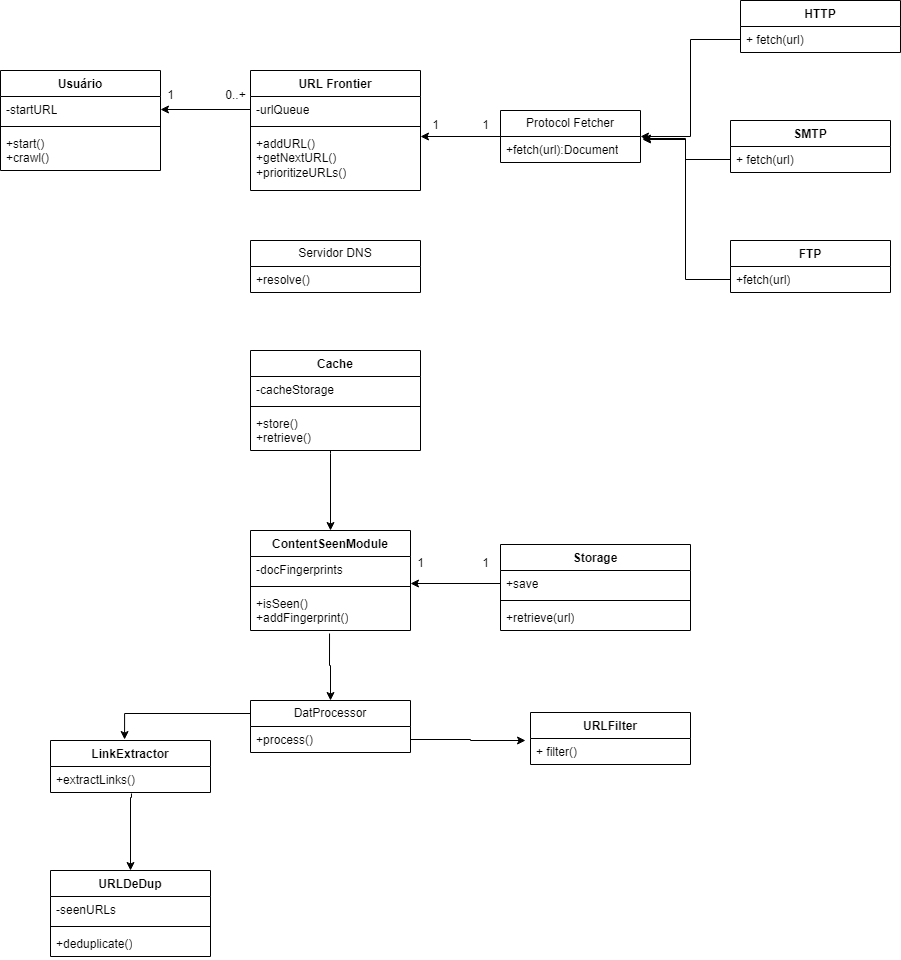

The diagram above was exported from draw.io. Its source (the exported page's mxGraphModel, read from the mxfile embedded in the PNG):
<mxGraphModel dx="1322" dy="771" grid="1" gridSize="10" guides="1" tooltips="1" connect="1" arrows="1" fold="1" page="1" pageScale="1" pageWidth="850" pageHeight="1100" math="0" shadow="0">
  <root>
    <mxCell id="0" />
    <mxCell id="1" parent="0" />
    <mxCell id="r2SIsIyJ15snJ-ib-OKO-3" value="Usuário" style="swimlane;fontStyle=1;align=center;verticalAlign=top;childLayout=stackLayout;horizontal=1;startSize=26;horizontalStack=0;resizeParent=1;resizeParentMax=0;resizeLast=0;collapsible=1;marginBottom=0;whiteSpace=wrap;html=1;" parent="1" vertex="1">
      <mxGeometry x="-160" y="450" width="160" height="100" as="geometry" />
    </mxCell>
    <mxCell id="r2SIsIyJ15snJ-ib-OKO-4" value="-startURL" style="text;strokeColor=none;fillColor=none;align=left;verticalAlign=top;spacingLeft=4;spacingRight=4;overflow=hidden;rotatable=0;points=[[0,0.5],[1,0.5]];portConstraint=eastwest;whiteSpace=wrap;html=1;" parent="r2SIsIyJ15snJ-ib-OKO-3" vertex="1">
      <mxGeometry y="26" width="160" height="26" as="geometry" />
    </mxCell>
    <mxCell id="r2SIsIyJ15snJ-ib-OKO-5" value="" style="line;strokeWidth=1;fillColor=none;align=left;verticalAlign=middle;spacingTop=-1;spacingLeft=3;spacingRight=3;rotatable=0;labelPosition=right;points=[];portConstraint=eastwest;strokeColor=inherit;" parent="r2SIsIyJ15snJ-ib-OKO-3" vertex="1">
      <mxGeometry y="52" width="160" height="8" as="geometry" />
    </mxCell>
    <mxCell id="r2SIsIyJ15snJ-ib-OKO-6" value="+start()&lt;div&gt;+crawl()&lt;/div&gt;" style="text;strokeColor=none;fillColor=none;align=left;verticalAlign=top;spacingLeft=4;spacingRight=4;overflow=hidden;rotatable=0;points=[[0,0.5],[1,0.5]];portConstraint=eastwest;whiteSpace=wrap;html=1;" parent="r2SIsIyJ15snJ-ib-OKO-3" vertex="1">
      <mxGeometry y="60" width="160" height="40" as="geometry" />
    </mxCell>
    <mxCell id="r2SIsIyJ15snJ-ib-OKO-7" value="URL Frontier" style="swimlane;fontStyle=1;align=center;verticalAlign=top;childLayout=stackLayout;horizontal=1;startSize=26;horizontalStack=0;resizeParent=1;resizeParentMax=0;resizeLast=0;collapsible=1;marginBottom=0;whiteSpace=wrap;html=1;" parent="1" vertex="1">
      <mxGeometry x="90" y="450" width="170" height="120" as="geometry" />
    </mxCell>
    <mxCell id="r2SIsIyJ15snJ-ib-OKO-8" value="-urlQueue" style="text;strokeColor=none;fillColor=none;align=left;verticalAlign=top;spacingLeft=4;spacingRight=4;overflow=hidden;rotatable=0;points=[[0,0.5],[1,0.5]];portConstraint=eastwest;whiteSpace=wrap;html=1;" parent="r2SIsIyJ15snJ-ib-OKO-7" vertex="1">
      <mxGeometry y="26" width="170" height="26" as="geometry" />
    </mxCell>
    <mxCell id="r2SIsIyJ15snJ-ib-OKO-9" value="" style="line;strokeWidth=1;fillColor=none;align=left;verticalAlign=middle;spacingTop=-1;spacingLeft=3;spacingRight=3;rotatable=0;labelPosition=right;points=[];portConstraint=eastwest;strokeColor=inherit;" parent="r2SIsIyJ15snJ-ib-OKO-7" vertex="1">
      <mxGeometry y="52" width="170" height="8" as="geometry" />
    </mxCell>
    <mxCell id="r2SIsIyJ15snJ-ib-OKO-10" value="+addURL()&lt;div&gt;+getNextURL()&lt;/div&gt;&lt;div&gt;+prioritizeURLs()&lt;/div&gt;" style="text;strokeColor=none;fillColor=none;align=left;verticalAlign=top;spacingLeft=4;spacingRight=4;overflow=hidden;rotatable=0;points=[[0,0.5],[1,0.5]];portConstraint=eastwest;whiteSpace=wrap;html=1;" parent="r2SIsIyJ15snJ-ib-OKO-7" vertex="1">
      <mxGeometry y="60" width="170" height="60" as="geometry" />
    </mxCell>
    <mxCell id="r2SIsIyJ15snJ-ib-OKO-11" value="Servidor DNS" style="swimlane;fontStyle=0;childLayout=stackLayout;horizontal=1;startSize=26;fillColor=none;horizontalStack=0;resizeParent=1;resizeParentMax=0;resizeLast=0;collapsible=1;marginBottom=0;whiteSpace=wrap;html=1;" parent="1" vertex="1">
      <mxGeometry x="90" y="620" width="170" height="52" as="geometry" />
    </mxCell>
    <mxCell id="r2SIsIyJ15snJ-ib-OKO-12" value="+resolve()" style="text;strokeColor=none;fillColor=none;align=left;verticalAlign=top;spacingLeft=4;spacingRight=4;overflow=hidden;rotatable=0;points=[[0,0.5],[1,0.5]];portConstraint=eastwest;whiteSpace=wrap;html=1;" parent="r2SIsIyJ15snJ-ib-OKO-11" vertex="1">
      <mxGeometry y="26" width="170" height="26" as="geometry" />
    </mxCell>
    <mxCell id="r2SIsIyJ15snJ-ib-OKO-15" value="URLFilter" style="swimlane;fontStyle=1;align=center;verticalAlign=top;childLayout=stackLayout;horizontal=1;startSize=26;horizontalStack=0;resizeParent=1;resizeParentMax=0;resizeLast=0;collapsible=1;marginBottom=0;whiteSpace=wrap;html=1;" parent="1" vertex="1">
      <mxGeometry x="370" y="1092" width="160" height="52" as="geometry" />
    </mxCell>
    <mxCell id="r2SIsIyJ15snJ-ib-OKO-19" value="Cache" style="swimlane;fontStyle=1;align=center;verticalAlign=top;childLayout=stackLayout;horizontal=1;startSize=26;horizontalStack=0;resizeParent=1;resizeParentMax=0;resizeLast=0;collapsible=1;marginBottom=0;whiteSpace=wrap;html=1;" parent="1" vertex="1">
      <mxGeometry x="90" y="730" width="170" height="100" as="geometry" />
    </mxCell>
    <mxCell id="r2SIsIyJ15snJ-ib-OKO-20" value="-cacheStorage" style="text;strokeColor=none;fillColor=none;align=left;verticalAlign=top;spacingLeft=4;spacingRight=4;overflow=hidden;rotatable=0;points=[[0,0.5],[1,0.5]];portConstraint=eastwest;whiteSpace=wrap;html=1;" parent="r2SIsIyJ15snJ-ib-OKO-19" vertex="1">
      <mxGeometry y="26" width="170" height="26" as="geometry" />
    </mxCell>
    <mxCell id="r2SIsIyJ15snJ-ib-OKO-21" value="" style="line;strokeWidth=1;fillColor=none;align=left;verticalAlign=middle;spacingTop=-1;spacingLeft=3;spacingRight=3;rotatable=0;labelPosition=right;points=[];portConstraint=eastwest;strokeColor=inherit;" parent="r2SIsIyJ15snJ-ib-OKO-19" vertex="1">
      <mxGeometry y="52" width="170" height="8" as="geometry" />
    </mxCell>
    <mxCell id="r2SIsIyJ15snJ-ib-OKO-22" value="+store()&lt;div&gt;+retrieve()&lt;/div&gt;" style="text;strokeColor=none;fillColor=none;align=left;verticalAlign=top;spacingLeft=4;spacingRight=4;overflow=hidden;rotatable=0;points=[[0,0.5],[1,0.5]];portConstraint=eastwest;whiteSpace=wrap;html=1;" parent="r2SIsIyJ15snJ-ib-OKO-19" vertex="1">
      <mxGeometry y="60" width="170" height="40" as="geometry" />
    </mxCell>
    <mxCell id="r2SIsIyJ15snJ-ib-OKO-27" value="Storage" style="swimlane;fontStyle=1;align=center;verticalAlign=top;childLayout=stackLayout;horizontal=1;startSize=26;horizontalStack=0;resizeParent=1;resizeParentMax=0;resizeLast=0;collapsible=1;marginBottom=0;whiteSpace=wrap;html=1;" parent="1" vertex="1">
      <mxGeometry x="340" y="924" width="190" height="86" as="geometry" />
    </mxCell>
    <mxCell id="KCuraymVWd1KRv9GwXVt-16" style="edgeStyle=orthogonalEdgeStyle;rounded=0;orthogonalLoop=1;jettySize=auto;html=1;exitX=0;exitY=0.5;exitDx=0;exitDy=0;" edge="1" parent="r2SIsIyJ15snJ-ib-OKO-27" source="r2SIsIyJ15snJ-ib-OKO-28">
      <mxGeometry relative="1" as="geometry">
        <mxPoint x="-90" y="39" as="targetPoint" />
      </mxGeometry>
    </mxCell>
    <mxCell id="r2SIsIyJ15snJ-ib-OKO-28" value="+save" style="text;strokeColor=none;fillColor=none;align=left;verticalAlign=top;spacingLeft=4;spacingRight=4;overflow=hidden;rotatable=0;points=[[0,0.5],[1,0.5]];portConstraint=eastwest;whiteSpace=wrap;html=1;" parent="r2SIsIyJ15snJ-ib-OKO-27" vertex="1">
      <mxGeometry y="26" width="190" height="26" as="geometry" />
    </mxCell>
    <mxCell id="r2SIsIyJ15snJ-ib-OKO-29" value="" style="line;strokeWidth=1;fillColor=none;align=left;verticalAlign=middle;spacingTop=-1;spacingLeft=3;spacingRight=3;rotatable=0;labelPosition=right;points=[];portConstraint=eastwest;strokeColor=inherit;" parent="r2SIsIyJ15snJ-ib-OKO-27" vertex="1">
      <mxGeometry y="52" width="190" height="8" as="geometry" />
    </mxCell>
    <mxCell id="r2SIsIyJ15snJ-ib-OKO-30" value="+retrieve(url)" style="text;strokeColor=none;fillColor=none;align=left;verticalAlign=top;spacingLeft=4;spacingRight=4;overflow=hidden;rotatable=0;points=[[0,0.5],[1,0.5]];portConstraint=eastwest;whiteSpace=wrap;html=1;" parent="r2SIsIyJ15snJ-ib-OKO-27" vertex="1">
      <mxGeometry y="60" width="190" height="26" as="geometry" />
    </mxCell>
    <mxCell id="r2SIsIyJ15snJ-ib-OKO-31" value="Protocol Fetcher" style="swimlane;fontStyle=0;childLayout=stackLayout;horizontal=1;startSize=26;fillColor=none;horizontalStack=0;resizeParent=1;resizeParentMax=0;resizeLast=0;collapsible=1;marginBottom=0;whiteSpace=wrap;html=1;" parent="1" vertex="1">
      <mxGeometry x="340" y="490" width="140" height="52" as="geometry" />
    </mxCell>
    <mxCell id="r2SIsIyJ15snJ-ib-OKO-33" value="+fetch(url):Document&lt;div&gt;&lt;br&gt;&lt;/div&gt;" style="text;strokeColor=none;fillColor=none;align=left;verticalAlign=top;spacingLeft=4;spacingRight=4;overflow=hidden;rotatable=0;points=[[0,0.5],[1,0.5]];portConstraint=eastwest;whiteSpace=wrap;html=1;" parent="r2SIsIyJ15snJ-ib-OKO-31" vertex="1">
      <mxGeometry y="26" width="140" height="26" as="geometry" />
    </mxCell>
    <mxCell id="r2SIsIyJ15snJ-ib-OKO-35" value="FTP" style="swimlane;fontStyle=1;align=center;verticalAlign=top;childLayout=stackLayout;horizontal=1;startSize=26;horizontalStack=0;resizeParent=1;resizeParentMax=0;resizeLast=0;collapsible=1;marginBottom=0;whiteSpace=wrap;html=1;" parent="1" vertex="1">
      <mxGeometry x="570" y="620" width="160" height="52" as="geometry" />
    </mxCell>
    <mxCell id="r2SIsIyJ15snJ-ib-OKO-38" value="+fetch(url)" style="text;strokeColor=none;fillColor=none;align=left;verticalAlign=top;spacingLeft=4;spacingRight=4;overflow=hidden;rotatable=0;points=[[0,0.5],[1,0.5]];portConstraint=eastwest;whiteSpace=wrap;html=1;" parent="r2SIsIyJ15snJ-ib-OKO-35" vertex="1">
      <mxGeometry y="26" width="160" height="26" as="geometry" />
    </mxCell>
    <mxCell id="r2SIsIyJ15snJ-ib-OKO-39" value="SMTP" style="swimlane;fontStyle=1;align=center;verticalAlign=top;childLayout=stackLayout;horizontal=1;startSize=26;horizontalStack=0;resizeParent=1;resizeParentMax=0;resizeLast=0;collapsible=1;marginBottom=0;whiteSpace=wrap;html=1;" parent="1" vertex="1">
      <mxGeometry x="570" y="500" width="160" height="52" as="geometry" />
    </mxCell>
    <mxCell id="r2SIsIyJ15snJ-ib-OKO-42" value="+ fetch(url)" style="text;strokeColor=none;fillColor=none;align=left;verticalAlign=top;spacingLeft=4;spacingRight=4;overflow=hidden;rotatable=0;points=[[0,0.5],[1,0.5]];portConstraint=eastwest;whiteSpace=wrap;html=1;" parent="r2SIsIyJ15snJ-ib-OKO-39" vertex="1">
      <mxGeometry y="26" width="160" height="26" as="geometry" />
    </mxCell>
    <mxCell id="r2SIsIyJ15snJ-ib-OKO-43" value="HTTP" style="swimlane;fontStyle=1;align=center;verticalAlign=top;childLayout=stackLayout;horizontal=1;startSize=26;horizontalStack=0;resizeParent=1;resizeParentMax=0;resizeLast=0;collapsible=1;marginBottom=0;whiteSpace=wrap;html=1;" parent="1" vertex="1">
      <mxGeometry x="580" y="380" width="160" height="52" as="geometry" />
    </mxCell>
    <mxCell id="r2SIsIyJ15snJ-ib-OKO-46" value="+ fetch(url)" style="text;strokeColor=none;fillColor=none;align=left;verticalAlign=top;spacingLeft=4;spacingRight=4;overflow=hidden;rotatable=0;points=[[0,0.5],[1,0.5]];portConstraint=eastwest;whiteSpace=wrap;html=1;" parent="r2SIsIyJ15snJ-ib-OKO-43" vertex="1">
      <mxGeometry y="26" width="160" height="26" as="geometry" />
    </mxCell>
    <mxCell id="r2SIsIyJ15snJ-ib-OKO-47" value="ContentSeenModule" style="swimlane;fontStyle=1;align=center;verticalAlign=top;childLayout=stackLayout;horizontal=1;startSize=26;horizontalStack=0;resizeParent=1;resizeParentMax=0;resizeLast=0;collapsible=1;marginBottom=0;whiteSpace=wrap;html=1;" parent="1" vertex="1">
      <mxGeometry x="90" y="910" width="160" height="100" as="geometry" />
    </mxCell>
    <mxCell id="r2SIsIyJ15snJ-ib-OKO-48" value="-docFingerprints" style="text;strokeColor=none;fillColor=none;align=left;verticalAlign=top;spacingLeft=4;spacingRight=4;overflow=hidden;rotatable=0;points=[[0,0.5],[1,0.5]];portConstraint=eastwest;whiteSpace=wrap;html=1;" parent="r2SIsIyJ15snJ-ib-OKO-47" vertex="1">
      <mxGeometry y="26" width="160" height="26" as="geometry" />
    </mxCell>
    <mxCell id="r2SIsIyJ15snJ-ib-OKO-49" value="" style="line;strokeWidth=1;fillColor=none;align=left;verticalAlign=middle;spacingTop=-1;spacingLeft=3;spacingRight=3;rotatable=0;labelPosition=right;points=[];portConstraint=eastwest;strokeColor=inherit;" parent="r2SIsIyJ15snJ-ib-OKO-47" vertex="1">
      <mxGeometry y="52" width="160" height="8" as="geometry" />
    </mxCell>
    <mxCell id="r2SIsIyJ15snJ-ib-OKO-50" value="+isSeen()&lt;div&gt;+addFingerprint()&lt;/div&gt;" style="text;strokeColor=none;fillColor=none;align=left;verticalAlign=top;spacingLeft=4;spacingRight=4;overflow=hidden;rotatable=0;points=[[0,0.5],[1,0.5]];portConstraint=eastwest;whiteSpace=wrap;html=1;" parent="r2SIsIyJ15snJ-ib-OKO-47" vertex="1">
      <mxGeometry y="60" width="160" height="40" as="geometry" />
    </mxCell>
    <mxCell id="r2SIsIyJ15snJ-ib-OKO-51" value="LinkExtractor" style="swimlane;fontStyle=1;align=center;verticalAlign=top;childLayout=stackLayout;horizontal=1;startSize=26;horizontalStack=0;resizeParent=1;resizeParentMax=0;resizeLast=0;collapsible=1;marginBottom=0;whiteSpace=wrap;html=1;" parent="1" vertex="1">
      <mxGeometry x="-110" y="1120" width="160" height="52" as="geometry" />
    </mxCell>
    <mxCell id="r2SIsIyJ15snJ-ib-OKO-52" value="+extractLinks()" style="text;strokeColor=none;fillColor=none;align=left;verticalAlign=top;spacingLeft=4;spacingRight=4;overflow=hidden;rotatable=0;points=[[0,0.5],[1,0.5]];portConstraint=eastwest;whiteSpace=wrap;html=1;" parent="r2SIsIyJ15snJ-ib-OKO-51" vertex="1">
      <mxGeometry y="26" width="160" height="26" as="geometry" />
    </mxCell>
    <mxCell id="r2SIsIyJ15snJ-ib-OKO-55" value="URLDeDup" style="swimlane;fontStyle=1;align=center;verticalAlign=top;childLayout=stackLayout;horizontal=1;startSize=26;horizontalStack=0;resizeParent=1;resizeParentMax=0;resizeLast=0;collapsible=1;marginBottom=0;whiteSpace=wrap;html=1;" parent="1" vertex="1">
      <mxGeometry x="-110" y="1250" width="160" height="86" as="geometry" />
    </mxCell>
    <mxCell id="r2SIsIyJ15snJ-ib-OKO-56" value="-seenURLs" style="text;strokeColor=none;fillColor=none;align=left;verticalAlign=top;spacingLeft=4;spacingRight=4;overflow=hidden;rotatable=0;points=[[0,0.5],[1,0.5]];portConstraint=eastwest;whiteSpace=wrap;html=1;" parent="r2SIsIyJ15snJ-ib-OKO-55" vertex="1">
      <mxGeometry y="26" width="160" height="26" as="geometry" />
    </mxCell>
    <mxCell id="r2SIsIyJ15snJ-ib-OKO-57" value="" style="line;strokeWidth=1;fillColor=none;align=left;verticalAlign=middle;spacingTop=-1;spacingLeft=3;spacingRight=3;rotatable=0;labelPosition=right;points=[];portConstraint=eastwest;strokeColor=inherit;" parent="r2SIsIyJ15snJ-ib-OKO-55" vertex="1">
      <mxGeometry y="52" width="160" height="8" as="geometry" />
    </mxCell>
    <mxCell id="r2SIsIyJ15snJ-ib-OKO-58" value="+deduplicate()" style="text;strokeColor=none;fillColor=none;align=left;verticalAlign=top;spacingLeft=4;spacingRight=4;overflow=hidden;rotatable=0;points=[[0,0.5],[1,0.5]];portConstraint=eastwest;whiteSpace=wrap;html=1;" parent="r2SIsIyJ15snJ-ib-OKO-55" vertex="1">
      <mxGeometry y="60" width="160" height="26" as="geometry" />
    </mxCell>
    <mxCell id="KCuraymVWd1KRv9GwXVt-1" value="DatProcessor" style="swimlane;fontStyle=0;childLayout=stackLayout;horizontal=1;startSize=26;fillColor=none;horizontalStack=0;resizeParent=1;resizeParentMax=0;resizeLast=0;collapsible=1;marginBottom=0;whiteSpace=wrap;html=1;" vertex="1" parent="1">
      <mxGeometry x="90" y="1080" width="160" height="52" as="geometry" />
    </mxCell>
    <mxCell id="KCuraymVWd1KRv9GwXVt-2" value="+process()" style="text;strokeColor=none;fillColor=none;align=left;verticalAlign=top;spacingLeft=4;spacingRight=4;overflow=hidden;rotatable=0;points=[[0,0.5],[1,0.5]];portConstraint=eastwest;whiteSpace=wrap;html=1;" vertex="1" parent="KCuraymVWd1KRv9GwXVt-1">
      <mxGeometry y="26" width="160" height="26" as="geometry" />
    </mxCell>
    <mxCell id="KCuraymVWd1KRv9GwXVt-5" style="edgeStyle=orthogonalEdgeStyle;rounded=0;orthogonalLoop=1;jettySize=auto;html=1;exitX=0;exitY=0.5;exitDx=0;exitDy=0;entryX=1;entryY=0.5;entryDx=0;entryDy=0;" edge="1" parent="1" source="r2SIsIyJ15snJ-ib-OKO-8" target="r2SIsIyJ15snJ-ib-OKO-4">
      <mxGeometry relative="1" as="geometry" />
    </mxCell>
    <mxCell id="KCuraymVWd1KRv9GwXVt-6" value="1" style="text;html=1;align=center;verticalAlign=middle;resizable=0;points=[];autosize=1;strokeColor=none;fillColor=none;" vertex="1" parent="1">
      <mxGeometry x="-5" y="460" width="30" height="30" as="geometry" />
    </mxCell>
    <mxCell id="KCuraymVWd1KRv9GwXVt-7" value="0..+" style="text;html=1;align=center;verticalAlign=middle;resizable=0;points=[];autosize=1;strokeColor=none;fillColor=none;" vertex="1" parent="1">
      <mxGeometry x="55" y="460" width="40" height="30" as="geometry" />
    </mxCell>
    <mxCell id="KCuraymVWd1KRv9GwXVt-8" style="edgeStyle=orthogonalEdgeStyle;rounded=0;orthogonalLoop=1;jettySize=auto;html=1;exitX=0;exitY=0.5;exitDx=0;exitDy=0;entryX=1;entryY=0.1;entryDx=0;entryDy=0;entryPerimeter=0;" edge="1" parent="1" source="r2SIsIyJ15snJ-ib-OKO-31" target="r2SIsIyJ15snJ-ib-OKO-10">
      <mxGeometry relative="1" as="geometry" />
    </mxCell>
    <mxCell id="KCuraymVWd1KRv9GwXVt-9" value="1" style="text;html=1;align=center;verticalAlign=middle;resizable=0;points=[];autosize=1;strokeColor=none;fillColor=none;" vertex="1" parent="1">
      <mxGeometry x="260" y="490" width="30" height="30" as="geometry" />
    </mxCell>
    <mxCell id="KCuraymVWd1KRv9GwXVt-10" value="1" style="text;html=1;align=center;verticalAlign=middle;resizable=0;points=[];autosize=1;strokeColor=none;fillColor=none;" vertex="1" parent="1">
      <mxGeometry x="310" y="490" width="30" height="30" as="geometry" />
    </mxCell>
    <mxCell id="KCuraymVWd1KRv9GwXVt-11" style="edgeStyle=orthogonalEdgeStyle;rounded=0;orthogonalLoop=1;jettySize=auto;html=1;entryX=0.5;entryY=0;entryDx=0;entryDy=0;" edge="1" parent="1" target="r2SIsIyJ15snJ-ib-OKO-47">
      <mxGeometry relative="1" as="geometry">
        <mxPoint x="170" y="830" as="sourcePoint" />
        <Array as="points">
          <mxPoint x="170" y="833" />
        </Array>
      </mxGeometry>
    </mxCell>
    <mxCell id="KCuraymVWd1KRv9GwXVt-12" style="edgeStyle=orthogonalEdgeStyle;rounded=0;orthogonalLoop=1;jettySize=auto;html=1;exitX=0;exitY=0.5;exitDx=0;exitDy=0;entryX=1;entryY=0.5;entryDx=0;entryDy=0;" edge="1" parent="1" source="r2SIsIyJ15snJ-ib-OKO-46" target="r2SIsIyJ15snJ-ib-OKO-31">
      <mxGeometry relative="1" as="geometry" />
    </mxCell>
    <mxCell id="KCuraymVWd1KRv9GwXVt-14" style="edgeStyle=orthogonalEdgeStyle;rounded=0;orthogonalLoop=1;jettySize=auto;html=1;exitX=0;exitY=0.5;exitDx=0;exitDy=0;entryX=1.014;entryY=0.077;entryDx=0;entryDy=0;entryPerimeter=0;" edge="1" parent="1" source="r2SIsIyJ15snJ-ib-OKO-38" target="r2SIsIyJ15snJ-ib-OKO-33">
      <mxGeometry relative="1" as="geometry" />
    </mxCell>
    <mxCell id="KCuraymVWd1KRv9GwXVt-15" style="edgeStyle=orthogonalEdgeStyle;rounded=0;orthogonalLoop=1;jettySize=auto;html=1;exitX=0;exitY=0.5;exitDx=0;exitDy=0;entryX=1.014;entryY=0.115;entryDx=0;entryDy=0;entryPerimeter=0;" edge="1" parent="1" source="r2SIsIyJ15snJ-ib-OKO-42" target="r2SIsIyJ15snJ-ib-OKO-33">
      <mxGeometry relative="1" as="geometry" />
    </mxCell>
    <mxCell id="KCuraymVWd1KRv9GwXVt-17" value="1" style="text;html=1;align=center;verticalAlign=middle;resizable=0;points=[];autosize=1;strokeColor=none;fillColor=none;" vertex="1" parent="1">
      <mxGeometry x="245" y="928" width="30" height="30" as="geometry" />
    </mxCell>
    <mxCell id="KCuraymVWd1KRv9GwXVt-18" value="1" style="text;html=1;align=center;verticalAlign=middle;resizable=0;points=[];autosize=1;strokeColor=none;fillColor=none;" vertex="1" parent="1">
      <mxGeometry x="310" y="928" width="30" height="30" as="geometry" />
    </mxCell>
    <mxCell id="KCuraymVWd1KRv9GwXVt-19" style="edgeStyle=orthogonalEdgeStyle;rounded=0;orthogonalLoop=1;jettySize=auto;html=1;exitX=0.494;exitY=1.075;exitDx=0;exitDy=0;entryX=0.5;entryY=0;entryDx=0;entryDy=0;exitPerimeter=0;" edge="1" parent="1" source="r2SIsIyJ15snJ-ib-OKO-50" target="KCuraymVWd1KRv9GwXVt-1">
      <mxGeometry relative="1" as="geometry">
        <Array as="points">
          <mxPoint x="170" y="1045" />
        </Array>
      </mxGeometry>
    </mxCell>
    <mxCell id="KCuraymVWd1KRv9GwXVt-20" style="edgeStyle=orthogonalEdgeStyle;rounded=0;orthogonalLoop=1;jettySize=auto;html=1;exitX=1;exitY=0.5;exitDx=0;exitDy=0;entryX=-0.031;entryY=0.077;entryDx=0;entryDy=0;entryPerimeter=0;" edge="1" parent="1" source="KCuraymVWd1KRv9GwXVt-2" target="r2SIsIyJ15snJ-ib-OKO-18">
      <mxGeometry relative="1" as="geometry" />
    </mxCell>
    <mxCell id="r2SIsIyJ15snJ-ib-OKO-18" value="+ filter()" style="text;strokeColor=none;fillColor=none;align=left;verticalAlign=top;spacingLeft=4;spacingRight=4;overflow=hidden;rotatable=0;points=[[0,0.5],[1,0.5]];portConstraint=eastwest;whiteSpace=wrap;html=1;" parent="1" vertex="1">
      <mxGeometry x="370" y="1118" width="160" height="26" as="geometry" />
    </mxCell>
    <mxCell id="KCuraymVWd1KRv9GwXVt-21" style="edgeStyle=orthogonalEdgeStyle;rounded=0;orthogonalLoop=1;jettySize=auto;html=1;exitX=0;exitY=0.25;exitDx=0;exitDy=0;entryX=0.463;entryY=-0.019;entryDx=0;entryDy=0;entryPerimeter=0;" edge="1" parent="1" source="KCuraymVWd1KRv9GwXVt-1" target="r2SIsIyJ15snJ-ib-OKO-51">
      <mxGeometry relative="1" as="geometry" />
    </mxCell>
    <mxCell id="KCuraymVWd1KRv9GwXVt-22" style="edgeStyle=orthogonalEdgeStyle;rounded=0;orthogonalLoop=1;jettySize=auto;html=1;exitX=0.506;exitY=1.038;exitDx=0;exitDy=0;exitPerimeter=0;" edge="1" parent="1" source="r2SIsIyJ15snJ-ib-OKO-52" target="r2SIsIyJ15snJ-ib-OKO-55">
      <mxGeometry relative="1" as="geometry">
        <Array as="points">
          <mxPoint x="-29" y="1177" />
          <mxPoint x="-30" y="1177" />
        </Array>
      </mxGeometry>
    </mxCell>
  </root>
</mxGraphModel>